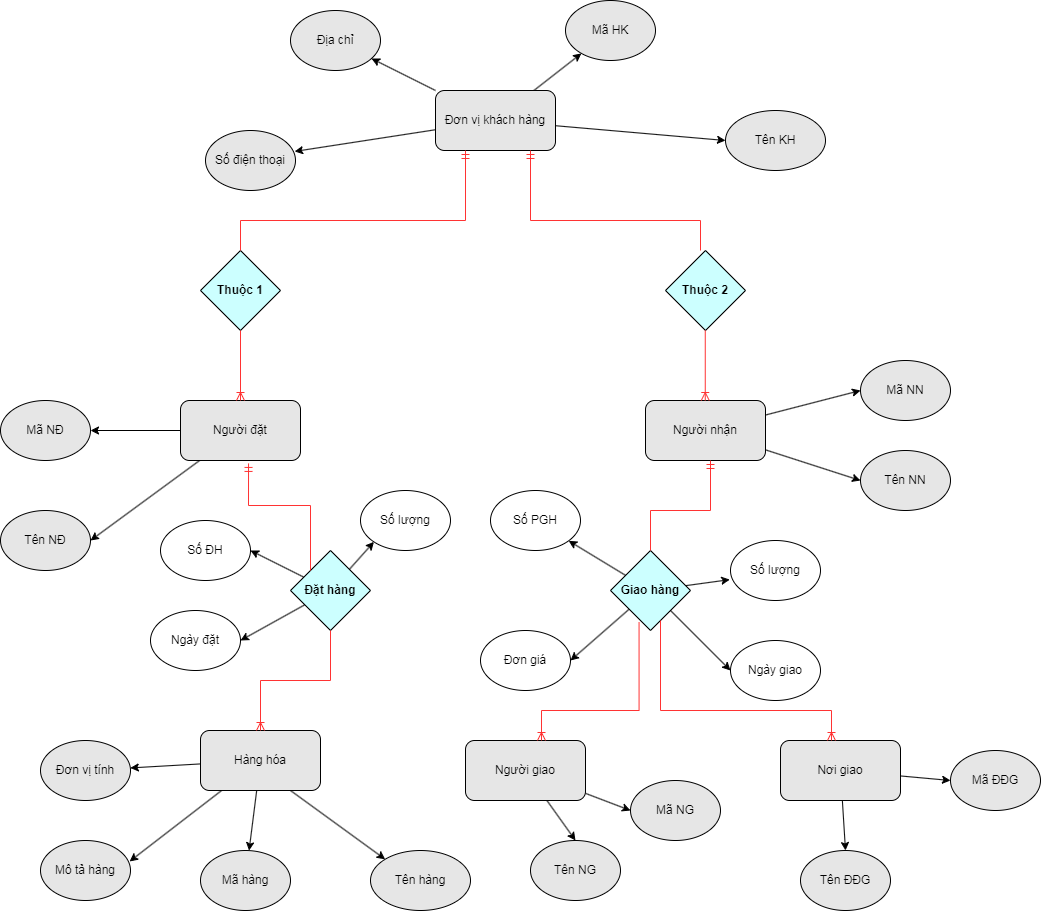

The diagram above was exported from draw.io. Its source (the exported page's mxGraphModel, read from the mxfile embedded in the PNG):
<mxGraphModel dx="3187" dy="1099" grid="1" gridSize="10" guides="1" tooltips="1" connect="1" arrows="1" fold="1" page="1" pageScale="1" pageWidth="1100" pageHeight="850" background="none" math="0" shadow="0">
  <root>
    <mxCell id="0" />
    <mxCell id="1" parent="0" />
    <mxCell id="t8sbnZ9TbKj6j1BG3d-X-81" style="rounded=0;orthogonalLoop=1;jettySize=auto;html=1;entryX=0;entryY=1;entryDx=0;entryDy=0;" edge="1" parent="1" source="t8sbnZ9TbKj6j1BG3d-X-2" target="t8sbnZ9TbKj6j1BG3d-X-74">
      <mxGeometry relative="1" as="geometry" />
    </mxCell>
    <mxCell id="t8sbnZ9TbKj6j1BG3d-X-82" style="rounded=0;orthogonalLoop=1;jettySize=auto;html=1;entryX=1;entryY=0.5;entryDx=0;entryDy=0;" edge="1" parent="1" source="t8sbnZ9TbKj6j1BG3d-X-2" target="t8sbnZ9TbKj6j1BG3d-X-72">
      <mxGeometry relative="1" as="geometry" />
    </mxCell>
    <mxCell id="t8sbnZ9TbKj6j1BG3d-X-84" style="rounded=0;orthogonalLoop=1;jettySize=auto;html=1;entryX=1;entryY=0.5;entryDx=0;entryDy=0;" edge="1" parent="1" source="t8sbnZ9TbKj6j1BG3d-X-2" target="t8sbnZ9TbKj6j1BG3d-X-73">
      <mxGeometry relative="1" as="geometry" />
    </mxCell>
    <mxCell id="t8sbnZ9TbKj6j1BG3d-X-2" value="&lt;b&gt;Đặt hàng&lt;/b&gt;" style="rhombus;whiteSpace=wrap;html=1;fillColor=#CCFFFF;" vertex="1" parent="1">
      <mxGeometry x="210" y="590" width="80" height="80" as="geometry" />
    </mxCell>
    <mxCell id="t8sbnZ9TbKj6j1BG3d-X-76" style="rounded=0;orthogonalLoop=1;jettySize=auto;html=1;" edge="1" parent="1" source="t8sbnZ9TbKj6j1BG3d-X-3" target="t8sbnZ9TbKj6j1BG3d-X-67">
      <mxGeometry relative="1" as="geometry" />
    </mxCell>
    <mxCell id="t8sbnZ9TbKj6j1BG3d-X-77" style="rounded=0;orthogonalLoop=1;jettySize=auto;html=1;entryX=1;entryY=0.5;entryDx=0;entryDy=0;" edge="1" parent="1" source="t8sbnZ9TbKj6j1BG3d-X-3" target="t8sbnZ9TbKj6j1BG3d-X-65">
      <mxGeometry relative="1" as="geometry" />
    </mxCell>
    <mxCell id="t8sbnZ9TbKj6j1BG3d-X-78" style="rounded=0;orthogonalLoop=1;jettySize=auto;html=1;entryX=-0.008;entryY=0.652;entryDx=0;entryDy=0;entryPerimeter=0;" edge="1" parent="1" source="t8sbnZ9TbKj6j1BG3d-X-3" target="t8sbnZ9TbKj6j1BG3d-X-63">
      <mxGeometry relative="1" as="geometry" />
    </mxCell>
    <mxCell id="t8sbnZ9TbKj6j1BG3d-X-79" style="rounded=0;orthogonalLoop=1;jettySize=auto;html=1;entryX=0;entryY=0.5;entryDx=0;entryDy=0;" edge="1" parent="1" source="t8sbnZ9TbKj6j1BG3d-X-3" target="t8sbnZ9TbKj6j1BG3d-X-64">
      <mxGeometry relative="1" as="geometry" />
    </mxCell>
    <mxCell id="t8sbnZ9TbKj6j1BG3d-X-3" value="&lt;b&gt;Giao hàng&lt;/b&gt;" style="rhombus;whiteSpace=wrap;html=1;fillColor=#CCFFFF;" vertex="1" parent="1">
      <mxGeometry x="530" y="590" width="80" height="80" as="geometry" />
    </mxCell>
    <mxCell id="t8sbnZ9TbKj6j1BG3d-X-9" value="" style="rounded=0;orthogonalLoop=1;jettySize=auto;html=1;fillColor=#E6E6E6;" edge="1" parent="1" source="t8sbnZ9TbKj6j1BG3d-X-4" target="t8sbnZ9TbKj6j1BG3d-X-7">
      <mxGeometry relative="1" as="geometry" />
    </mxCell>
    <mxCell id="t8sbnZ9TbKj6j1BG3d-X-10" value="" style="rounded=0;orthogonalLoop=1;jettySize=auto;html=1;entryX=0.99;entryY=0.349;entryDx=0;entryDy=0;entryPerimeter=0;fillColor=#E6E6E6;" edge="1" parent="1" source="t8sbnZ9TbKj6j1BG3d-X-4" target="t8sbnZ9TbKj6j1BG3d-X-8">
      <mxGeometry relative="1" as="geometry" />
    </mxCell>
    <mxCell id="t8sbnZ9TbKj6j1BG3d-X-12" value="" style="rounded=0;orthogonalLoop=1;jettySize=auto;html=1;fillColor=#E6E6E6;" edge="1" parent="1" source="t8sbnZ9TbKj6j1BG3d-X-4" target="t8sbnZ9TbKj6j1BG3d-X-5">
      <mxGeometry relative="1" as="geometry" />
    </mxCell>
    <mxCell id="t8sbnZ9TbKj6j1BG3d-X-14" value="" style="rounded=0;orthogonalLoop=1;jettySize=auto;html=1;entryX=0;entryY=0;entryDx=0;entryDy=0;fillColor=#E6E6E6;exitX=0.75;exitY=1;exitDx=0;exitDy=0;" edge="1" parent="1" source="t8sbnZ9TbKj6j1BG3d-X-4" target="t8sbnZ9TbKj6j1BG3d-X-6">
      <mxGeometry relative="1" as="geometry">
        <mxPoint x="339.9999999999999" y="890" as="targetPoint" />
      </mxGeometry>
    </mxCell>
    <mxCell id="t8sbnZ9TbKj6j1BG3d-X-4" value="Hàng hóa" style="rounded=1;whiteSpace=wrap;html=1;fillColor=#E6E6E6;" vertex="1" parent="1">
      <mxGeometry x="120" y="770" width="120" height="60" as="geometry" />
    </mxCell>
    <mxCell id="t8sbnZ9TbKj6j1BG3d-X-5" value="Mã hàng" style="ellipse;whiteSpace=wrap;html=1;fillColor=#E6E6E6;" vertex="1" parent="1">
      <mxGeometry x="120" y="890" width="90" height="60" as="geometry" />
    </mxCell>
    <mxCell id="t8sbnZ9TbKj6j1BG3d-X-6" value="Tên hàng" style="ellipse;whiteSpace=wrap;html=1;fillColor=#E6E6E6;" vertex="1" parent="1">
      <mxGeometry x="290" y="890" width="100" height="60" as="geometry" />
    </mxCell>
    <mxCell id="t8sbnZ9TbKj6j1BG3d-X-7" value="Đơn vị tính" style="ellipse;whiteSpace=wrap;html=1;fillColor=#E6E6E6;" vertex="1" parent="1">
      <mxGeometry x="-40" y="780" width="90" height="60" as="geometry" />
    </mxCell>
    <mxCell id="t8sbnZ9TbKj6j1BG3d-X-8" value="Mô tả hàng" style="ellipse;whiteSpace=wrap;html=1;fillColor=#E6E6E6;" vertex="1" parent="1">
      <mxGeometry x="-40" y="880" width="90" height="60" as="geometry" />
    </mxCell>
    <mxCell id="t8sbnZ9TbKj6j1BG3d-X-16" value="" style="rounded=0;orthogonalLoop=1;jettySize=auto;html=1;fillColor=#E6E6E6;" edge="1" parent="1" source="t8sbnZ9TbKj6j1BG3d-X-20" target="t8sbnZ9TbKj6j1BG3d-X-23">
      <mxGeometry relative="1" as="geometry" />
    </mxCell>
    <mxCell id="t8sbnZ9TbKj6j1BG3d-X-17" value="" style="rounded=0;orthogonalLoop=1;jettySize=auto;html=1;entryX=0.99;entryY=0.349;entryDx=0;entryDy=0;entryPerimeter=0;fillColor=#E6E6E6;" edge="1" parent="1" source="t8sbnZ9TbKj6j1BG3d-X-20" target="t8sbnZ9TbKj6j1BG3d-X-24">
      <mxGeometry relative="1" as="geometry" />
    </mxCell>
    <mxCell id="t8sbnZ9TbKj6j1BG3d-X-18" value="" style="rounded=0;orthogonalLoop=1;jettySize=auto;html=1;fillColor=#E6E6E6;" edge="1" parent="1" source="t8sbnZ9TbKj6j1BG3d-X-20" target="t8sbnZ9TbKj6j1BG3d-X-21">
      <mxGeometry relative="1" as="geometry" />
    </mxCell>
    <mxCell id="t8sbnZ9TbKj6j1BG3d-X-19" value="" style="rounded=0;orthogonalLoop=1;jettySize=auto;html=1;entryX=0;entryY=0.5;entryDx=0;entryDy=0;fillColor=#E6E6E6;" edge="1" parent="1" source="t8sbnZ9TbKj6j1BG3d-X-20" target="t8sbnZ9TbKj6j1BG3d-X-22">
      <mxGeometry relative="1" as="geometry">
        <mxPoint x="574.9999999999999" y="250" as="targetPoint" />
      </mxGeometry>
    </mxCell>
    <mxCell id="t8sbnZ9TbKj6j1BG3d-X-20" value="Đơn vị khách hàng" style="rounded=1;whiteSpace=wrap;html=1;fillColor=#E6E6E6;" vertex="1" parent="1">
      <mxGeometry x="355" y="130" width="120" height="60" as="geometry" />
    </mxCell>
    <mxCell id="t8sbnZ9TbKj6j1BG3d-X-21" value="Mã HK" style="ellipse;whiteSpace=wrap;html=1;fillColor=#E6E6E6;" vertex="1" parent="1">
      <mxGeometry x="485" y="40" width="90" height="60" as="geometry" />
    </mxCell>
    <mxCell id="t8sbnZ9TbKj6j1BG3d-X-22" value="Tên KH" style="ellipse;whiteSpace=wrap;html=1;fillColor=#E6E6E6;" vertex="1" parent="1">
      <mxGeometry x="645" y="150" width="100" height="60" as="geometry" />
    </mxCell>
    <mxCell id="t8sbnZ9TbKj6j1BG3d-X-23" value="Địa chỉ" style="ellipse;whiteSpace=wrap;html=1;fillColor=#E6E6E6;" vertex="1" parent="1">
      <mxGeometry x="210" y="50" width="90" height="60" as="geometry" />
    </mxCell>
    <mxCell id="t8sbnZ9TbKj6j1BG3d-X-24" value="Số điện thoại" style="ellipse;whiteSpace=wrap;html=1;fillColor=#E6E6E6;" vertex="1" parent="1">
      <mxGeometry x="125" y="170" width="90" height="60" as="geometry" />
    </mxCell>
    <mxCell id="t8sbnZ9TbKj6j1BG3d-X-37" value="" style="rounded=0;orthogonalLoop=1;jettySize=auto;html=1;fillColor=#E6E6E6;" edge="1" parent="1" source="t8sbnZ9TbKj6j1BG3d-X-35" target="t8sbnZ9TbKj6j1BG3d-X-36">
      <mxGeometry relative="1" as="geometry" />
    </mxCell>
    <mxCell id="t8sbnZ9TbKj6j1BG3d-X-39" value="" style="rounded=0;orthogonalLoop=1;jettySize=auto;html=1;entryX=1;entryY=0.5;entryDx=0;entryDy=0;fillColor=#E6E6E6;" edge="1" parent="1" source="t8sbnZ9TbKj6j1BG3d-X-35" target="t8sbnZ9TbKj6j1BG3d-X-38">
      <mxGeometry relative="1" as="geometry" />
    </mxCell>
    <mxCell id="t8sbnZ9TbKj6j1BG3d-X-35" value="Người đặt" style="rounded=1;whiteSpace=wrap;html=1;fillColor=#E6E6E6;" vertex="1" parent="1">
      <mxGeometry x="100" y="440" width="120" height="60" as="geometry" />
    </mxCell>
    <mxCell id="t8sbnZ9TbKj6j1BG3d-X-36" value="Mã NĐ" style="ellipse;whiteSpace=wrap;html=1;fillColor=#E6E6E6;" vertex="1" parent="1">
      <mxGeometry x="-80" y="440" width="90" height="60" as="geometry" />
    </mxCell>
    <mxCell id="t8sbnZ9TbKj6j1BG3d-X-38" value="Tên NĐ" style="ellipse;whiteSpace=wrap;html=1;fillColor=#E6E6E6;" vertex="1" parent="1">
      <mxGeometry x="-80" y="550" width="90" height="60" as="geometry" />
    </mxCell>
    <mxCell id="t8sbnZ9TbKj6j1BG3d-X-45" value="" style="rounded=0;orthogonalLoop=1;jettySize=auto;html=1;entryX=0;entryY=0.5;entryDx=0;entryDy=0;fillColor=#E6E6E6;" edge="1" parent="1" source="t8sbnZ9TbKj6j1BG3d-X-41" target="t8sbnZ9TbKj6j1BG3d-X-42">
      <mxGeometry relative="1" as="geometry">
        <mxPoint x="810" y="455" as="targetPoint" />
      </mxGeometry>
    </mxCell>
    <mxCell id="t8sbnZ9TbKj6j1BG3d-X-71" style="rounded=0;orthogonalLoop=1;jettySize=auto;html=1;entryX=0;entryY=0.5;entryDx=0;entryDy=0;" edge="1" parent="1" source="t8sbnZ9TbKj6j1BG3d-X-41" target="t8sbnZ9TbKj6j1BG3d-X-43">
      <mxGeometry relative="1" as="geometry" />
    </mxCell>
    <mxCell id="t8sbnZ9TbKj6j1BG3d-X-41" value="Người nhận" style="rounded=1;whiteSpace=wrap;html=1;fillColor=#E6E6E6;" vertex="1" parent="1">
      <mxGeometry x="565" y="440" width="120" height="60" as="geometry" />
    </mxCell>
    <mxCell id="t8sbnZ9TbKj6j1BG3d-X-42" value="Mã NN" style="ellipse;whiteSpace=wrap;html=1;fillColor=#E6E6E6;" vertex="1" parent="1">
      <mxGeometry x="780" y="400" width="90" height="60" as="geometry" />
    </mxCell>
    <mxCell id="t8sbnZ9TbKj6j1BG3d-X-43" value="Tên NN" style="ellipse;whiteSpace=wrap;html=1;fillColor=#E6E6E6;" vertex="1" parent="1">
      <mxGeometry x="780" y="490" width="90" height="60" as="geometry" />
    </mxCell>
    <mxCell id="t8sbnZ9TbKj6j1BG3d-X-47" value="" style="rounded=0;orthogonalLoop=1;jettySize=auto;html=1;entryX=0;entryY=0.5;entryDx=0;entryDy=0;fillColor=#E6E6E6;" edge="1" parent="1" source="t8sbnZ9TbKj6j1BG3d-X-49" target="t8sbnZ9TbKj6j1BG3d-X-50">
      <mxGeometry relative="1" as="geometry">
        <mxPoint x="720" y="800" as="targetPoint" />
      </mxGeometry>
    </mxCell>
    <mxCell id="t8sbnZ9TbKj6j1BG3d-X-48" style="rounded=0;orthogonalLoop=1;jettySize=auto;html=1;entryX=0.5;entryY=0;entryDx=0;entryDy=0;fillColor=#E6E6E6;" edge="1" parent="1" source="t8sbnZ9TbKj6j1BG3d-X-49" target="t8sbnZ9TbKj6j1BG3d-X-51">
      <mxGeometry relative="1" as="geometry" />
    </mxCell>
    <mxCell id="t8sbnZ9TbKj6j1BG3d-X-49" value="Người giao" style="rounded=1;whiteSpace=wrap;html=1;fillColor=#E6E6E6;" vertex="1" parent="1">
      <mxGeometry x="385" y="780" width="120" height="60" as="geometry" />
    </mxCell>
    <mxCell id="t8sbnZ9TbKj6j1BG3d-X-50" value="Mã NG" style="ellipse;whiteSpace=wrap;html=1;fillColor=#E6E6E6;" vertex="1" parent="1">
      <mxGeometry x="550" y="820" width="90" height="60" as="geometry" />
    </mxCell>
    <mxCell id="t8sbnZ9TbKj6j1BG3d-X-51" value="Tên NG" style="ellipse;whiteSpace=wrap;html=1;fillColor=#E6E6E6;" vertex="1" parent="1">
      <mxGeometry x="450" y="880" width="90" height="60" as="geometry" />
    </mxCell>
    <mxCell id="t8sbnZ9TbKj6j1BG3d-X-54" style="rounded=0;orthogonalLoop=1;jettySize=auto;html=1;entryX=0.5;entryY=0;entryDx=0;entryDy=0;" edge="1" parent="1" source="t8sbnZ9TbKj6j1BG3d-X-55" target="t8sbnZ9TbKj6j1BG3d-X-57">
      <mxGeometry relative="1" as="geometry" />
    </mxCell>
    <mxCell id="t8sbnZ9TbKj6j1BG3d-X-70" style="rounded=0;orthogonalLoop=1;jettySize=auto;html=1;entryX=0;entryY=0.5;entryDx=0;entryDy=0;" edge="1" parent="1" source="t8sbnZ9TbKj6j1BG3d-X-55" target="t8sbnZ9TbKj6j1BG3d-X-56">
      <mxGeometry relative="1" as="geometry" />
    </mxCell>
    <mxCell id="t8sbnZ9TbKj6j1BG3d-X-55" value="Nơi giao" style="rounded=1;whiteSpace=wrap;html=1;fillColor=#E6E6E6;" vertex="1" parent="1">
      <mxGeometry x="700" y="780" width="120" height="60" as="geometry" />
    </mxCell>
    <mxCell id="t8sbnZ9TbKj6j1BG3d-X-56" value="Mã ĐĐG" style="ellipse;whiteSpace=wrap;html=1;fillColor=#E6E6E6;" vertex="1" parent="1">
      <mxGeometry x="870" y="790" width="90" height="60" as="geometry" />
    </mxCell>
    <mxCell id="t8sbnZ9TbKj6j1BG3d-X-57" value="Tên ĐĐG" style="ellipse;whiteSpace=wrap;html=1;fillColor=#E6E6E6;" vertex="1" parent="1">
      <mxGeometry x="720" y="890" width="90" height="60" as="geometry" />
    </mxCell>
    <mxCell id="t8sbnZ9TbKj6j1BG3d-X-63" value="Số lượng" style="ellipse;whiteSpace=wrap;html=1;" vertex="1" parent="1">
      <mxGeometry x="650" y="580" width="90" height="60" as="geometry" />
    </mxCell>
    <mxCell id="t8sbnZ9TbKj6j1BG3d-X-64" value="Ngày giao" style="ellipse;whiteSpace=wrap;html=1;" vertex="1" parent="1">
      <mxGeometry x="650" y="680" width="90" height="60" as="geometry" />
    </mxCell>
    <mxCell id="t8sbnZ9TbKj6j1BG3d-X-65" value="Đơn giá" style="ellipse;whiteSpace=wrap;html=1;" vertex="1" parent="1">
      <mxGeometry x="400" y="670" width="90" height="60" as="geometry" />
    </mxCell>
    <mxCell id="t8sbnZ9TbKj6j1BG3d-X-67" value="Số PGH" style="ellipse;whiteSpace=wrap;html=1;" vertex="1" parent="1">
      <mxGeometry x="410" y="530" width="90" height="60" as="geometry" />
    </mxCell>
    <mxCell id="t8sbnZ9TbKj6j1BG3d-X-72" value="Số ĐH" style="ellipse;whiteSpace=wrap;html=1;" vertex="1" parent="1">
      <mxGeometry x="80" y="560" width="90" height="60" as="geometry" />
    </mxCell>
    <mxCell id="t8sbnZ9TbKj6j1BG3d-X-73" value="Ngày đặt" style="ellipse;whiteSpace=wrap;html=1;" vertex="1" parent="1">
      <mxGeometry x="70" y="650" width="90" height="60" as="geometry" />
    </mxCell>
    <mxCell id="t8sbnZ9TbKj6j1BG3d-X-74" value="Số lượng" style="ellipse;whiteSpace=wrap;html=1;" vertex="1" parent="1">
      <mxGeometry x="280" y="530" width="90" height="60" as="geometry" />
    </mxCell>
    <mxCell id="t8sbnZ9TbKj6j1BG3d-X-85" value="&lt;b&gt;Thuộc 1&lt;/b&gt;" style="rhombus;whiteSpace=wrap;html=1;fillColor=#CCFFFF;" vertex="1" parent="1">
      <mxGeometry x="120" y="290" width="80" height="80" as="geometry" />
    </mxCell>
    <mxCell id="t8sbnZ9TbKj6j1BG3d-X-86" value="&lt;b&gt;Thuộc 2&lt;/b&gt;" style="rhombus;whiteSpace=wrap;html=1;fillColor=#CCFFFF;" vertex="1" parent="1">
      <mxGeometry x="585" y="290" width="80" height="80" as="geometry" />
    </mxCell>
    <mxCell id="t8sbnZ9TbKj6j1BG3d-X-87" value="" style="fontSize=12;html=1;endArrow=ERoneToMany;rounded=0;entryX=0.5;entryY=0;entryDx=0;entryDy=0;exitX=0.5;exitY=1;exitDx=0;exitDy=0;strokeColor=#FF3333;edgeStyle=orthogonalEdgeStyle;" edge="1" parent="1" source="t8sbnZ9TbKj6j1BG3d-X-2" target="t8sbnZ9TbKj6j1BG3d-X-4">
      <mxGeometry width="100" height="100" relative="1" as="geometry">
        <mxPoint x="275" y="770" as="sourcePoint" />
        <mxPoint x="375" y="670" as="targetPoint" />
      </mxGeometry>
    </mxCell>
    <mxCell id="t8sbnZ9TbKj6j1BG3d-X-88" value="" style="fontSize=12;html=1;endArrow=ERmandOne;rounded=0;exitX=0;exitY=0;exitDx=0;exitDy=0;entryX=0.567;entryY=1.049;entryDx=0;entryDy=0;strokeColor=#FF3333;entryPerimeter=0;edgeStyle=orthogonalEdgeStyle;" edge="1" parent="1" source="t8sbnZ9TbKj6j1BG3d-X-2" target="t8sbnZ9TbKj6j1BG3d-X-35">
      <mxGeometry width="100" height="100" relative="1" as="geometry">
        <mxPoint x="470" y="720" as="sourcePoint" />
        <mxPoint x="570" y="620" as="targetPoint" />
      </mxGeometry>
    </mxCell>
    <mxCell id="t8sbnZ9TbKj6j1BG3d-X-90" value="" style="fontSize=12;html=1;endArrow=ERoneToMany;rounded=0;entryX=0.5;entryY=0;entryDx=0;entryDy=0;exitX=0.357;exitY=0.896;exitDx=0;exitDy=0;strokeColor=#FF3333;edgeStyle=orthogonalEdgeStyle;exitPerimeter=0;" edge="1" parent="1" source="t8sbnZ9TbKj6j1BG3d-X-3">
      <mxGeometry width="100" height="100" relative="1" as="geometry">
        <mxPoint x="530" y="680" as="sourcePoint" />
        <mxPoint x="460" y="780" as="targetPoint" />
        <Array as="points">
          <mxPoint x="559" y="750" />
          <mxPoint x="461" y="750" />
          <mxPoint x="461" y="780" />
        </Array>
      </mxGeometry>
    </mxCell>
    <mxCell id="t8sbnZ9TbKj6j1BG3d-X-91" value="" style="fontSize=12;html=1;endArrow=ERoneToMany;rounded=0;entryX=0.5;entryY=0;entryDx=0;entryDy=0;strokeColor=#FF3333;edgeStyle=orthogonalEdgeStyle;" edge="1" parent="1" source="t8sbnZ9TbKj6j1BG3d-X-3">
      <mxGeometry width="100" height="100" relative="1" as="geometry">
        <mxPoint x="590" y="660" as="sourcePoint" />
        <mxPoint x="750" y="780" as="targetPoint" />
        <Array as="points">
          <mxPoint x="580" y="750" />
          <mxPoint x="751" y="750" />
          <mxPoint x="751" y="780" />
        </Array>
      </mxGeometry>
    </mxCell>
    <mxCell id="t8sbnZ9TbKj6j1BG3d-X-92" value="" style="fontSize=12;html=1;endArrow=ERoneToMany;rounded=0;entryX=0.5;entryY=0;entryDx=0;entryDy=0;strokeColor=#FF3333;edgeStyle=orthogonalEdgeStyle;exitX=0.5;exitY=1;exitDx=0;exitDy=0;exitPerimeter=0;" edge="1" parent="1" source="t8sbnZ9TbKj6j1BG3d-X-85" target="t8sbnZ9TbKj6j1BG3d-X-35">
      <mxGeometry width="100" height="100" relative="1" as="geometry">
        <mxPoint x="160" y="380" as="sourcePoint" />
        <mxPoint x="160" y="430" as="targetPoint" />
      </mxGeometry>
    </mxCell>
    <mxCell id="t8sbnZ9TbKj6j1BG3d-X-93" value="" style="fontSize=12;html=1;endArrow=ERoneToMany;rounded=0;entryX=0.5;entryY=0;entryDx=0;entryDy=0;strokeColor=#FF3333;edgeStyle=orthogonalEdgeStyle;exitX=0.5;exitY=1;exitDx=0;exitDy=0;exitPerimeter=0;" edge="1" parent="1">
      <mxGeometry width="100" height="100" relative="1" as="geometry">
        <mxPoint x="624.76" y="370" as="sourcePoint" />
        <mxPoint x="624.76" y="440" as="targetPoint" />
      </mxGeometry>
    </mxCell>
    <mxCell id="t8sbnZ9TbKj6j1BG3d-X-94" value="" style="fontSize=12;html=1;endArrow=ERmandOne;rounded=0;exitX=0.5;exitY=0;exitDx=0;exitDy=0;entryX=0.567;entryY=1.049;entryDx=0;entryDy=0;strokeColor=#FF3333;entryPerimeter=0;edgeStyle=orthogonalEdgeStyle;" edge="1" parent="1" source="t8sbnZ9TbKj6j1BG3d-X-3">
      <mxGeometry width="100" height="100" relative="1" as="geometry">
        <mxPoint x="692" y="607" as="sourcePoint" />
        <mxPoint x="630" y="500" as="targetPoint" />
        <Array as="points">
          <mxPoint x="570" y="550" />
          <mxPoint x="630" y="550" />
        </Array>
      </mxGeometry>
    </mxCell>
    <mxCell id="t8sbnZ9TbKj6j1BG3d-X-96" value="" style="fontSize=12;html=1;endArrow=ERmandOne;rounded=0;entryX=0.25;entryY=1;entryDx=0;entryDy=0;strokeColor=#FF3333;edgeStyle=orthogonalEdgeStyle;" edge="1" parent="1" target="t8sbnZ9TbKj6j1BG3d-X-20">
      <mxGeometry width="100" height="100" relative="1" as="geometry">
        <mxPoint x="160" y="290" as="sourcePoint" />
        <mxPoint x="158" y="230" as="targetPoint" />
        <Array as="points">
          <mxPoint x="160" y="260" />
          <mxPoint x="385" y="260" />
        </Array>
      </mxGeometry>
    </mxCell>
    <mxCell id="t8sbnZ9TbKj6j1BG3d-X-97" value="" style="fontSize=12;html=1;endArrow=ERmandOne;rounded=0;strokeColor=#FF3333;edgeStyle=orthogonalEdgeStyle;" edge="1" parent="1">
      <mxGeometry width="100" height="100" relative="1" as="geometry">
        <mxPoint x="620" y="290" as="sourcePoint" />
        <mxPoint x="450" y="190" as="targetPoint" />
        <Array as="points">
          <mxPoint x="620" y="260" />
          <mxPoint x="450" y="260" />
          <mxPoint x="450" y="190" />
        </Array>
      </mxGeometry>
    </mxCell>
  </root>
</mxGraphModel>